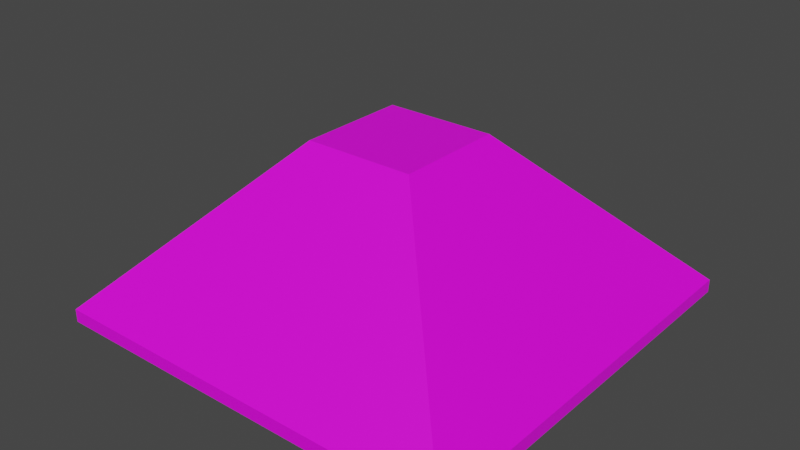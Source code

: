 # Source: roof.blend  (saved by Blender 2.81.16; exported with 4.5.12 LTS)
import bpy
from mathutils import Matrix  # noqa: F401  (used for matrix-valued properties, if any)

bpy.ops.wm.read_factory_settings(use_empty=True)
scene = bpy.context.scene
scene.name = 'Scene'

# ---- collections
col_collection = bpy.data.collections.new('Collection'); scene.collection.children.link(col_collection)

# ---- images (referenced by path relative to the original .blend; pixels are not part of the script)
import os
ASSET_DIR = os.environ.get("B2B_ASSET_DIR", "")  # directory of the original .blend (textures are referenced by path, not embedded)
HERE = os.path.dirname(os.path.abspath(__file__))  # packed textures are extracted next to this script under _unpacked/

def load_image(name, relpath, width, height, colorspace="sRGB"):
    """Load a texture the original file referenced (path relative to the .blend, or extracted next to this script)."""
    p = next((c for c in (os.path.join(HERE, relpath), os.path.join(ASSET_DIR, relpath)) if relpath and os.path.exists(c)), "")
    if p:
        img = bpy.data.images.load(p, check_existing=True)
        img.name = name
    else:  # same state as the original file: an image datablock whose file is absent (Cycles renders it pink)
        img = bpy.data.images.new(name, width, height)
        img.source = "FILE"
        img.filepath = "//" + (relpath or name)
    img.colorspace_settings.name = colorspace
    return img
img_glass_jpg = load_image('glass.jpg', 'glass.jpg', 1024, 1024, 'sRGB')

# ---- materials (node trees are filled in below, after node groups)
mat_material_001 = bpy.data.materials.new('Material.001')
mat_material_001.use_transparent_shadow = False

# ---- material node trees
mat_material_001.use_nodes = True; mat_material_001.node_tree.nodes.clear()
_N = mat_material_001.node_tree.nodes; _L = mat_material_001.node_tree.links
n0 = _N.new('ShaderNodeOutputMaterial'); n0.name = 'Material Output'; n0.location = (300, 300)
n1 = _N.new('ShaderNodeBsdfPrincipled'); n1.name = 'Principled BSDF'; n1.location = (10, 300)
n1.distribution = 'GGX'
n1.subsurface_method = 'BURLEY'
n1.inputs[3].default_value = 1.45
n1.inputs[27].default_value = (0.0, 0.0, 0.0, 1.0)
n1.inputs[28].default_value = 1.0
n2 = _N.new('ShaderNodeTexImage'); n2.name = 'Image Texture'; n2.location = (-429, 297)
n2.image = img_glass_jpg
_L.new(n1.outputs[0], n0.inputs[0])
_L.new(n2.outputs[0], n1.inputs[0])
n0.is_active_output = True

# ---- world
world_world = bpy.data.worlds.new('World'); scene.world = world_world
world_world.use_nodes = True; world_world.node_tree.nodes.clear()
_N = world_world.node_tree.nodes; _L = world_world.node_tree.links
n0 = _N.new('ShaderNodeOutputWorld'); n0.name = 'World Output'; n0.location = (300, 300)
n1 = _N.new('ShaderNodeBackground'); n1.name = 'Background'; n1.location = (10, 300)
n1.inputs[0].default_value = (0.05088, 0.05088, 0.05088, 1.0)
_L.new(n1.outputs[0], n0.inputs[0])
n0.is_active_output = True
world_world.color = (0.05088, 0.05088, 0.05088)
world_world.use_sun_shadow = False
world_world.sun_shadow_jitter_overblur = 0.0

# ---- meshes
me_cube_001 = bpy.data.meshes.new('Cube.001')
me_cube_001.from_pydata([(-0.2828, -0.2828, 7.324), (-0.2636, -0.2636, 25.23), (-0.2828, 0.2828, 7.324), (-0.2636, 0.2636, 25.23), (0.2828, -0.2828, 7.324), (0.2636, -0.2636, 25.23), (0.2828, 0.2828, 7.324), (0.2636, 0.2636, 25.23), (-0.2636, 0.0, 25.23), (0.0, 0.2636, 25.23), (0.2636, 0.0, 25.23), (0.0, -0.2636, 25.23), (0.0, 0.0, 25.23), (-1.0, 0.0, 1.0), (-1.0, 1.0, 1.0), (0.0, 1.0, 1.0), (1.0, 1.0, 1.0), (1.0, 0.0, 1.0), (1.0, -1.0, 1.0), (0.0, -1.0, 1.0), (-1.0, -1.0, 1.0), (-1.0, 1.0, -1.0), (-1.0, -1.0, -1.0), (1.0, 1.0, -1.0), (1.0, -1.0, -1.0), (-0.7692, 0.7692, -1.0), (-0.7692, -0.7692, -1.0), (0.7692, 0.7692, -1.0), (0.7692, -0.7692, -1.0)], [], [(22, 20, 13, 14, 21), (21, 14, 15, 16, 23), (23, 16, 17, 18, 24), (24, 18, 19, 20, 22), (2, 6, 4, 0), (12, 8, 1, 11), (10, 12, 11, 5), (7, 9, 12, 10), (9, 3, 8, 12), (8, 3, 14, 13), (9, 7, 16, 15), (10, 5, 18, 17), (11, 1, 20, 19), (1, 8, 13, 20), (3, 9, 15, 14), (7, 10, 17, 16), (5, 11, 19, 18), (25, 26, 22, 21), (27, 25, 21, 23), (28, 27, 23, 24), (26, 28, 24, 22), (2, 0, 26, 25), (6, 2, 25, 27), (4, 6, 27, 28), (0, 4, 28, 26)])
_uv = me_cube_001.uv_layers.new(name='UVMap')
_uv.uv.foreach_set('vector', [0.5987, 0.2088, 0.5987, 0.2532, 0.375, 0.2532, 0.1513, 0.2532, 0.1513, 0.2088, -0.7437, 0.7912, -0.7437, 0.7468, -0.52, 0.7468, -0.2962, 0.7468, -0.2962, 0.7912, 0.9775, 0.2088, 0.9775, 0.2532, 0.7537, 0.2532, 0.53, 0.2532, 0.53, 0.2088, -0.4483, 0.7912, -0.4483, 0.7468, -0.2246, 0.7468, -0.0008304, 0.7468, -0.0008304, 0.7912, 0.75, 0.9999, 8.659e-05, 0.9999, 8.662e-05, 8.659e-05, 0.75, 8.659e-05, 0.375, 0.5, 0.75, 0.5, 0.75, 0.9999, 0.375, 0.9999, 8.659e-05, 0.5, 0.375, 0.5, 0.375, 0.9999, 8.734e-05, 0.9999, 8.687e-05, 8.659e-05, 0.375, 0.0001018, 0.375, 0.5, 8.659e-05, 0.5, 0.375, 0.0001018, 0.75, 9.676e-05, 0.75, 0.5, 0.375, 0.5, 0.375, 0.7912, 0.316, 0.7912, 0.1513, 0.2532, 0.375, 0.2532, -0.52, 0.2088, -0.461, 0.2088, -0.2962, 0.7468, -0.52, 0.7468, 0.7537, 0.7912, 0.6948, 0.7912, 0.53, 0.2532, 0.7537, 0.2532, -0.2246, 0.2088, -0.1656, 0.2088, -0.0008304, 0.7468, -0.2246, 0.7468, 0.434, 0.7912, 0.375, 0.7912, 0.375, 0.2532, 0.5987, 0.2532, -0.579, 0.2088, -0.52, 0.2088, -0.52, 0.7468, -0.7437, 0.7468, 0.8127, 0.7912, 0.7537, 0.7912, 0.7537, 0.2532, 0.9775, 0.2532, -0.2836, 0.2088, -0.2246, 0.2088, -0.2246, 0.7468, -0.4483, 0.7468, 0.6634, 0.8846, 0.6634, 0.1154, 0.75, 0.0, 0.75, 1.0, 0.08657, 0.8846, 0.6634, 0.8846, 0.75, 1.0, 4.47e-08, 1.0, 0.08657, 0.1154, 0.08657, 0.8846, 4.47e-08, 1.0, 0.0, 8.941e-08, 0.6634, 0.1154, 0.08657, 0.1154, 0.0, 8.941e-08, 0.75, 0.0, 0.2199, 0.3245, 0.4534, 0.3245, 0.6542, 0.6755, 0.01911, 0.6755, 1.215, 0.3245, 1.448, 0.3245, 1.649, 0.6755, 1.014, 0.6755, 0.5758, 0.3245, 0.8093, 0.3245, 1.01, 0.6755, 0.375, 0.6755, -0.6943, 0.3245, -0.4608, 0.3245, -0.2601, 0.6755, -0.8951, 0.6755])
me_cube_001.materials.append(mat_material_001)
me_cube_001.use_remesh_fix_poles = True
me_cube_001.use_remesh_preserve_attributes = False
me_cube_001.use_mirror_vertex_groups = False
me_cube_001.update()

# ---- objects
ob_cube = bpy.data.objects.new('Cube', me_cube_001)

# ---- transforms, parenting, visibility, modifiers, constraints
ob_cube.location = (0.0, 0.0, 0.0)
ob_cube.scale = (14.52, 14.52, 0.452)
ob_cube.lineart.crease_threshold = 0.0

# ---- collection membership
col_collection.objects.link(ob_cube)

# ---- scene / render settings (as saved in the file)
scene.frame_start = 1; scene.frame_end = 250; scene.frame_set(1)
scene.render.engine = 'BLENDER_EEVEE_NEXT'
scene.cycles.use_denoising = False
scene.cycles.samples = 128
scene.cycles.sampling_pattern = 'TABULATED_SOBOL'
scene.cycles.use_adaptive_sampling = False
scene.cycles.use_light_tree = False
scene.view_settings.view_transform = 'Filmic'
bpy.context.view_layer.update()

# ---- added for rendering (the .blend has no active camera and no usable light): camera, sun
cam_auto = bpy.data.cameras.new('AutoCamera')
cam_auto.lens = 50.0
cam_auto.sensor_width = 36.0
cam_auto.clip_end = 1000.0
ob_auto_camera = bpy.data.objects.new('AutoCamera', cam_auto)
scene.collection.objects.link(ob_auto_camera)
ob_auto_camera.location = (39.5581, -47.4697, 37.1221)
ob_auto_camera.rotation_euler = (1.09748, -7.21219e-08, 0.694738)
scene.camera = ob_auto_camera
light_auto_sun = bpy.data.lights.new('AutoSun', 'SUN')
light_auto_sun.energy = 3.0
light_auto_sun.angle = 0.0523599
ob_auto_sun = bpy.data.objects.new('AutoSun', light_auto_sun)
scene.collection.objects.link(ob_auto_sun)
ob_auto_sun.rotation_euler = (0.872665, 0.174533, 0.523599)
bpy.context.view_layer.update()
